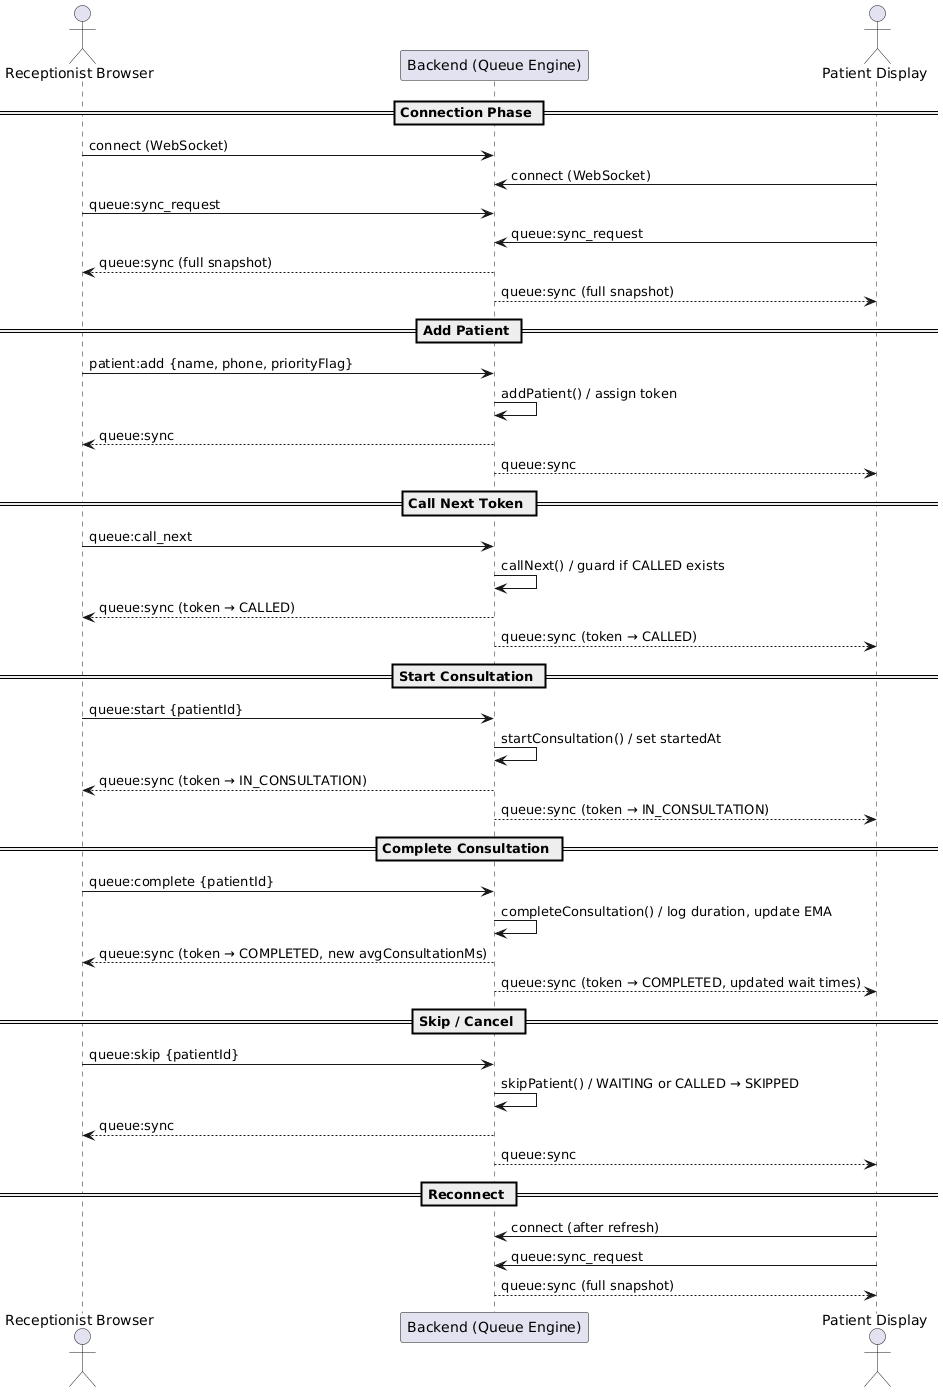

The diagram above was rendered by PlantUML. Its source (embedded in the PNG):
@startuml
actor R as "Receptionist Browser"
participant S as "Backend (Queue Engine)"
actor P as "Patient Display"

== Connection Phase ==
R -> S: connect (WebSocket)
P -> S: connect (WebSocket)
R -> S: queue:sync_request
P -> S: queue:sync_request
S --> R: queue:sync (full snapshot)
S --> P: queue:sync (full snapshot)

== Add Patient ==
R -> S: patient:add {name, phone, priorityFlag}
S -> S: addPatient() / assign token
S --> R: queue:sync
S --> P: queue:sync

== Call Next Token ==
R -> S: queue:call_next
S -> S: callNext() / guard if CALLED exists
S --> R: queue:sync (token → CALLED)
S --> P: queue:sync (token → CALLED)

== Start Consultation ==
R -> S: queue:start {patientId}
S -> S: startConsultation() / set startedAt
S --> R: queue:sync (token → IN_CONSULTATION)
S --> P: queue:sync (token → IN_CONSULTATION)

== Complete Consultation ==
R -> S: queue:complete {patientId}
S -> S: completeConsultation() / log duration, update EMA
S --> R: queue:sync (token → COMPLETED, new avgConsultationMs)
S --> P: queue:sync (token → COMPLETED, updated wait times)

== Skip / Cancel ==
R -> S: queue:skip {patientId}
S -> S: skipPatient() / WAITING or CALLED → SKIPPED
S --> R: queue:sync
S --> P: queue:sync

== Reconnect ==
P -> S: connect (after refresh)
P -> S: queue:sync_request
S --> P: queue:sync (full snapshot)
@enduml